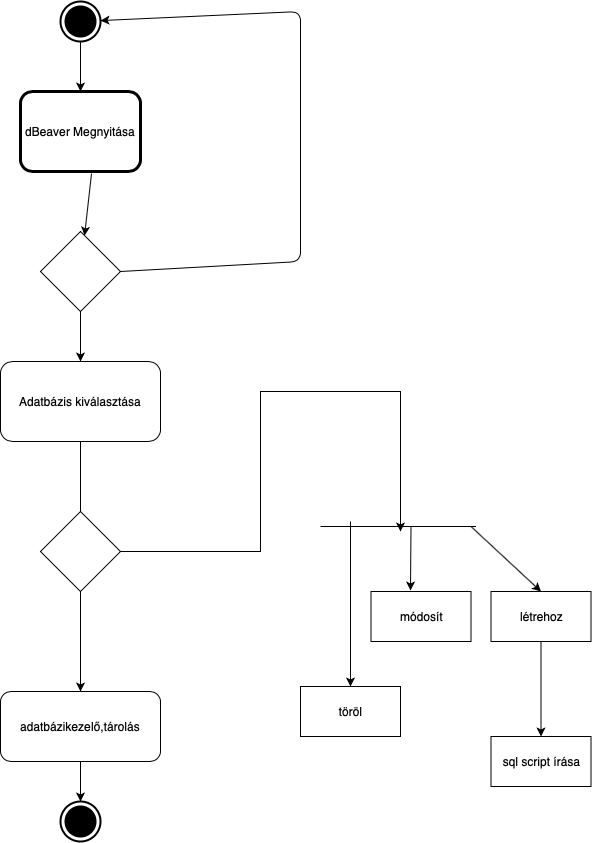

The diagram above was exported from draw.io. Its source (the exported page's mxGraphModel, read from the mxfile embedded in the PNG):
<mxGraphModel dx="1166" dy="893" grid="1" gridSize="10" guides="1" tooltips="1" connect="1" arrows="1" fold="1" page="1" pageScale="1" pageWidth="827" pageHeight="1169" math="0" shadow="0">
  <root>
    <mxCell id="0" />
    <mxCell id="1" parent="0" />
    <mxCell id="4j91gcsEyiJ0yqR39m6G-1" value="" style="html=1;shape=mxgraph.sysml.actFinal;strokeWidth=2;verticalLabelPosition=bottom;verticalAlignment=top;" vertex="1" parent="1">
      <mxGeometry x="130" y="110" width="40" height="40" as="geometry" />
    </mxCell>
    <mxCell id="4j91gcsEyiJ0yqR39m6G-2" value="" style="endArrow=classic;html=1;exitX=0.5;exitY=1;exitDx=0;exitDy=0;exitPerimeter=0;" edge="1" parent="1" source="4j91gcsEyiJ0yqR39m6G-1" target="4j91gcsEyiJ0yqR39m6G-3">
      <mxGeometry width="50" height="50" relative="1" as="geometry">
        <mxPoint x="390" y="350" as="sourcePoint" />
        <mxPoint x="150" y="240" as="targetPoint" />
      </mxGeometry>
    </mxCell>
    <mxCell id="4j91gcsEyiJ0yqR39m6G-3" value="dBeaver Megnyitása" style="shape=ext;rounded=1;html=1;whiteSpace=wrap;strokeWidth=3;" vertex="1" parent="1">
      <mxGeometry x="90" y="200" width="120" height="80" as="geometry" />
    </mxCell>
    <mxCell id="4j91gcsEyiJ0yqR39m6G-4" value="" style="endArrow=classic;html=1;exitX=0.592;exitY=1.025;exitDx=0;exitDy=0;exitPerimeter=0;" edge="1" parent="1" source="4j91gcsEyiJ0yqR39m6G-3" target="4j91gcsEyiJ0yqR39m6G-5">
      <mxGeometry width="50" height="50" relative="1" as="geometry">
        <mxPoint x="390" y="350" as="sourcePoint" />
        <mxPoint x="440" y="300" as="targetPoint" />
      </mxGeometry>
    </mxCell>
    <mxCell id="4j91gcsEyiJ0yqR39m6G-7" style="edgeStyle=orthogonalEdgeStyle;rounded=0;orthogonalLoop=1;jettySize=auto;html=1;exitX=0.5;exitY=1;exitDx=0;exitDy=0;" edge="1" parent="1" source="4j91gcsEyiJ0yqR39m6G-5" target="4j91gcsEyiJ0yqR39m6G-9">
      <mxGeometry relative="1" as="geometry">
        <mxPoint x="150" y="510" as="targetPoint" />
      </mxGeometry>
    </mxCell>
    <mxCell id="4j91gcsEyiJ0yqR39m6G-5" value="" style="rhombus;whiteSpace=wrap;html=1;" vertex="1" parent="1">
      <mxGeometry x="110" y="340" width="80" height="80" as="geometry" />
    </mxCell>
    <mxCell id="4j91gcsEyiJ0yqR39m6G-6" value="" style="endArrow=classic;html=1;exitX=1;exitY=0.5;exitDx=0;exitDy=0;" edge="1" parent="1" source="4j91gcsEyiJ0yqR39m6G-5" target="4j91gcsEyiJ0yqR39m6G-1">
      <mxGeometry width="50" height="50" relative="1" as="geometry">
        <mxPoint x="380" y="340" as="sourcePoint" />
        <mxPoint x="430" y="290" as="targetPoint" />
        <Array as="points">
          <mxPoint x="370" y="370" />
          <mxPoint x="370" y="120" />
        </Array>
      </mxGeometry>
    </mxCell>
    <mxCell id="4j91gcsEyiJ0yqR39m6G-10" style="edgeStyle=orthogonalEdgeStyle;rounded=0;orthogonalLoop=1;jettySize=auto;html=1;exitX=0.5;exitY=1;exitDx=0;exitDy=0;" edge="1" parent="1" source="4j91gcsEyiJ0yqR39m6G-9" target="4j91gcsEyiJ0yqR39m6G-11">
      <mxGeometry relative="1" as="geometry">
        <mxPoint x="150" y="650" as="targetPoint" />
      </mxGeometry>
    </mxCell>
    <mxCell id="4j91gcsEyiJ0yqR39m6G-18" style="edgeStyle=orthogonalEdgeStyle;rounded=0;orthogonalLoop=1;jettySize=auto;html=1;exitX=1;exitY=0.5;exitDx=0;exitDy=0;" edge="1" parent="1" source="4j91gcsEyiJ0yqR39m6G-25">
      <mxGeometry relative="1" as="geometry">
        <mxPoint x="470" y="640" as="targetPoint" />
        <Array as="points">
          <mxPoint x="330" y="660" />
          <mxPoint x="330" y="500" />
          <mxPoint x="470" y="500" />
        </Array>
      </mxGeometry>
    </mxCell>
    <mxCell id="4j91gcsEyiJ0yqR39m6G-9" value="Adatbázis kiválasztása" style="shape=rect;html=1;rounded=1;whiteSpace=wrap;align=center;" vertex="1" parent="1">
      <mxGeometry x="70" y="470" width="160" height="80" as="geometry" />
    </mxCell>
    <mxCell id="4j91gcsEyiJ0yqR39m6G-12" style="edgeStyle=orthogonalEdgeStyle;rounded=0;orthogonalLoop=1;jettySize=auto;html=1;" edge="1" parent="1" source="4j91gcsEyiJ0yqR39m6G-11">
      <mxGeometry relative="1" as="geometry">
        <mxPoint x="150" y="910" as="targetPoint" />
      </mxGeometry>
    </mxCell>
    <mxCell id="4j91gcsEyiJ0yqR39m6G-11" value="adatbázikezelő,tárolás" style="shape=rect;html=1;rounded=1;whiteSpace=wrap;align=center;" vertex="1" parent="1">
      <mxGeometry x="70" y="800" width="160" height="70" as="geometry" />
    </mxCell>
    <mxCell id="4j91gcsEyiJ0yqR39m6G-13" value="" style="endArrow=none;html=1;" edge="1" parent="1">
      <mxGeometry width="50" height="50" relative="1" as="geometry">
        <mxPoint x="390" y="635" as="sourcePoint" />
        <mxPoint x="545.5" y="635" as="targetPoint" />
      </mxGeometry>
    </mxCell>
    <mxCell id="4j91gcsEyiJ0yqR39m6G-15" value="" style="endArrow=classic;html=1;entryX=0.5;entryY=0;entryDx=0;entryDy=0;" edge="1" parent="1" target="4j91gcsEyiJ0yqR39m6G-19">
      <mxGeometry width="50" height="50" relative="1" as="geometry">
        <mxPoint x="420" y="630" as="sourcePoint" />
        <mxPoint x="410" y="785" as="targetPoint" />
      </mxGeometry>
    </mxCell>
    <mxCell id="4j91gcsEyiJ0yqR39m6G-16" value="" style="endArrow=classic;html=1;" edge="1" parent="1">
      <mxGeometry width="50" height="50" relative="1" as="geometry">
        <mxPoint x="480.5" y="635" as="sourcePoint" />
        <mxPoint x="480" y="699" as="targetPoint" />
        <Array as="points" />
      </mxGeometry>
    </mxCell>
    <mxCell id="4j91gcsEyiJ0yqR39m6G-17" value="módosít" style="html=1;dashed=0;whitespace=wrap;" vertex="1" parent="1">
      <mxGeometry x="440.5" y="700" width="100" height="50" as="geometry" />
    </mxCell>
    <mxCell id="4j91gcsEyiJ0yqR39m6G-19" value="töröl" style="html=1;dashed=0;whitespace=wrap;" vertex="1" parent="1">
      <mxGeometry x="370" y="795" width="100" height="50" as="geometry" />
    </mxCell>
    <mxCell id="4j91gcsEyiJ0yqR39m6G-20" value="" style="endArrow=classic;html=1;entryX=0.5;entryY=0;entryDx=0;entryDy=0;" edge="1" parent="1" target="4j91gcsEyiJ0yqR39m6G-21">
      <mxGeometry width="50" height="50" relative="1" as="geometry">
        <mxPoint x="540.5" y="635" as="sourcePoint" />
        <mxPoint x="590.5" y="725" as="targetPoint" />
      </mxGeometry>
    </mxCell>
    <mxCell id="4j91gcsEyiJ0yqR39m6G-21" value="létrehoz" style="html=1;dashed=0;whitespace=wrap;" vertex="1" parent="1">
      <mxGeometry x="560.5" y="700" width="100" height="50" as="geometry" />
    </mxCell>
    <mxCell id="4j91gcsEyiJ0yqR39m6G-22" value="" style="html=1;shape=mxgraph.sysml.actFinal;strokeWidth=2;verticalLabelPosition=bottom;verticalAlignment=top;" vertex="1" parent="1">
      <mxGeometry x="130" y="910" width="40" height="40" as="geometry" />
    </mxCell>
    <mxCell id="4j91gcsEyiJ0yqR39m6G-23" value="" style="endArrow=classic;html=1;exitX=0.5;exitY=1;exitDx=0;exitDy=0;" edge="1" parent="1" source="4j91gcsEyiJ0yqR39m6G-21">
      <mxGeometry width="50" height="50" relative="1" as="geometry">
        <mxPoint x="590.5" y="865" as="sourcePoint" />
        <mxPoint x="610.5" y="845" as="targetPoint" />
      </mxGeometry>
    </mxCell>
    <mxCell id="4j91gcsEyiJ0yqR39m6G-24" value="sql script írása" style="html=1;dashed=0;whitespace=wrap;" vertex="1" parent="1">
      <mxGeometry x="560.5" y="845" width="100" height="50" as="geometry" />
    </mxCell>
    <mxCell id="4j91gcsEyiJ0yqR39m6G-25" value="" style="rhombus;whiteSpace=wrap;html=1;" vertex="1" parent="1">
      <mxGeometry x="110" y="620" width="80" height="80" as="geometry" />
    </mxCell>
  </root>
</mxGraphModel>